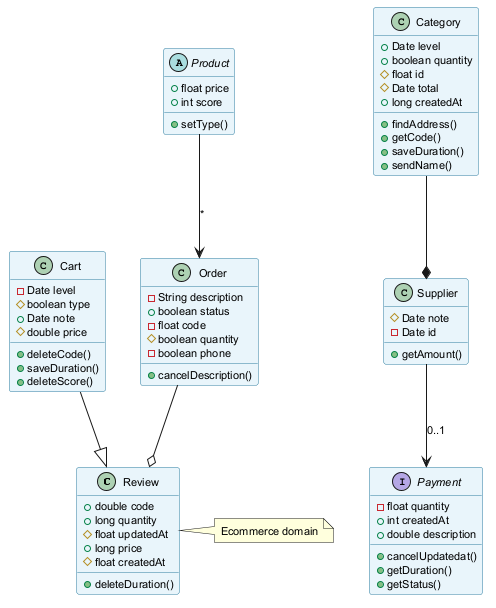

The diagram above was rendered by PlantUML. Its source (embedded in the PNG):
@startuml
skinparam backgroundColor #FFFFFF
skinparam classBackgroundColor #E8F4FA
skinparam classBorderColor #2C7DA0
skinparam defaultFontSize 11
class Review {
  +double code
  +long quantity
  #float updatedAt
  +long price
  #float createdAt
  +deleteDuration()
}
class Cart {
  -Date level
  #boolean type
  +Date note
  #double price
  +deleteCode()
  +saveDuration()
  +deleteScore()
}
class Category {
  +Date level
  +boolean quantity
  #float id
  #Date total
  +long createdAt
  +findAddress()
  +getCode()
  +saveDuration()
  +sendName()
}
class Order {
  -String description
  +boolean status
  -float code
  #boolean quantity
  -boolean phone
  +cancelDescription()
}
abstract class Product {
  +float price
  +int score
  +setType()
}
class Supplier {
  #Date note
  -Date id
  +getAmount()
}
interface Payment {
  -float quantity
  +int createdAt
  +double description
  +cancelUpdatedat()
  +getDuration()
  +getStatus()
}
Cart --|> Review
Supplier --> Payment : "0..1"
Product --> Order : "*"
Category --* Supplier
Order --o Review
note right of Review : Ecommerce domain
@enduml